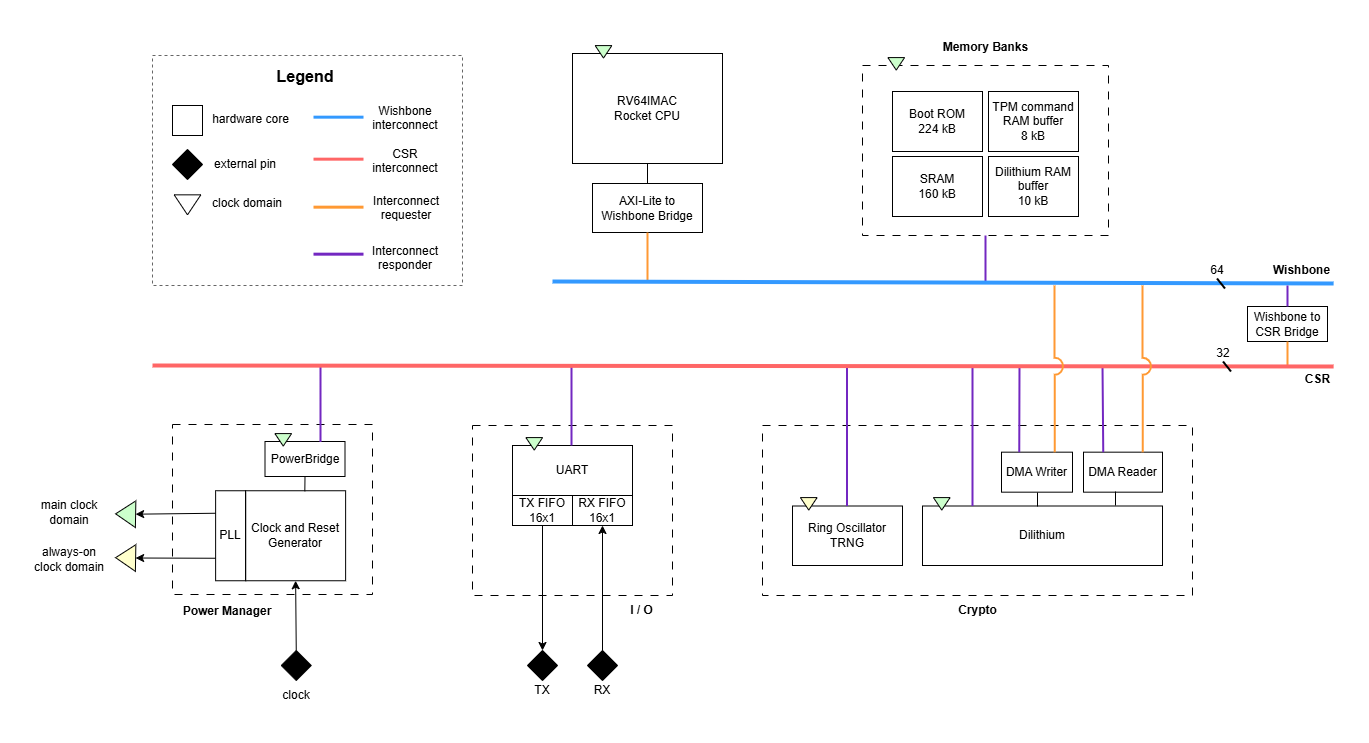

The diagram above was exported from draw.io. Its source (the exported page's mxGraphModel, read from the mxfile embedded in the PNG):
<mxGraphModel dx="2142" dy="1842" grid="1" gridSize="10" guides="1" tooltips="1" connect="1" arrows="1" fold="1" page="1" pageScale="1" pageWidth="850" pageHeight="1100" background="#ffffff" math="0" shadow="0" adaptiveColors="auto">
  <root>
    <mxCell id="0" />
    <mxCell id="1" parent="0" />
    <mxCell id="59" value="PowerBridge" style="rounded=0;whiteSpace=wrap;html=1;fillColor=none;" parent="1" vertex="1">
      <mxGeometry x="-257.5" y="316" width="80" height="35" as="geometry" />
    </mxCell>
    <mxCell id="19" value="DMA Writer" style="rounded=0;whiteSpace=wrap;html=1;fillColor=none;" parent="1" vertex="1">
      <mxGeometry x="479" y="326.67" width="71" height="40" as="geometry" />
    </mxCell>
    <mxCell id="76" value="" style="rounded=0;whiteSpace=wrap;html=1;fillColor=none;dashed=1;dashPattern=8 8;" parent="1" vertex="1">
      <mxGeometry x="240" y="300" width="430" height="170" as="geometry" />
    </mxCell>
    <mxCell id="21" value="DMA Reader" style="rounded=0;whiteSpace=wrap;html=1;fillColor=none;" parent="1" vertex="1">
      <mxGeometry x="561" y="326.67" width="79" height="40" as="geometry" />
    </mxCell>
    <mxCell id="141" value="" style="rounded=0;whiteSpace=wrap;html=1;fillColor=none;dashed=1;fontColor=#333333;strokeColor=#666666;" parent="1" vertex="1">
      <mxGeometry x="-370" y="-70" width="310" height="230" as="geometry" />
    </mxCell>
    <mxCell id="96" value="" style="rounded=0;whiteSpace=wrap;html=1;fillColor=none;dashed=1;dashPattern=8 8;" parent="1" vertex="1">
      <mxGeometry x="-350" y="299" width="200" height="170" as="geometry" />
    </mxCell>
    <mxCell id="39" value="" style="rounded=0;whiteSpace=wrap;html=1;fillColor=none;dashed=1;dashPattern=8 8;" parent="1" vertex="1">
      <mxGeometry x="340" y="-60" width="246" height="170" as="geometry" />
    </mxCell>
    <mxCell id="5" value="&lt;div&gt;RV64IMAC&lt;/div&gt;&lt;div&gt;&lt;span style=&quot;color: rgb(0, 0, 0); background-color: transparent;&quot;&gt;Rocket&amp;nbsp;&lt;/span&gt;CPU&lt;/div&gt;" style="rounded=0;whiteSpace=wrap;html=1;fillColor=none;" parent="1" vertex="1">
      <mxGeometry x="50" y="-72" width="150" height="110" as="geometry" />
    </mxCell>
    <mxCell id="7" value="Boot ROM&lt;div&gt;224 kB&lt;/div&gt;" style="rounded=0;whiteSpace=wrap;html=1;fillColor=none;" parent="1" vertex="1">
      <mxGeometry x="370" y="-34" width="90" height="60" as="geometry" />
    </mxCell>
    <mxCell id="9" value="SRAM&lt;div&gt;160 kB&lt;/div&gt;" style="rounded=0;whiteSpace=wrap;html=1;fillColor=none;" parent="1" vertex="1">
      <mxGeometry x="370" y="31" width="90" height="60" as="geometry" />
    </mxCell>
    <mxCell id="10" value="UART" style="rounded=0;whiteSpace=wrap;html=1;fillColor=none;" parent="1" vertex="1">
      <mxGeometry x="-10" y="320" width="120" height="50" as="geometry" />
    </mxCell>
    <mxCell id="12" value="&lt;font&gt;TX FIFO&lt;/font&gt;&lt;div&gt;&lt;font&gt;16x1&lt;/font&gt;&lt;/div&gt;" style="rounded=0;whiteSpace=wrap;html=1;fillColor=none;" parent="1" vertex="1">
      <mxGeometry x="-10" y="370" width="60" height="30" as="geometry" />
    </mxCell>
    <mxCell id="13" value="&lt;font&gt;RX FIFO&lt;/font&gt;&lt;div&gt;&lt;font&gt;16x1&lt;/font&gt;&lt;/div&gt;" style="rounded=0;whiteSpace=wrap;html=1;fillColor=none;" parent="1" vertex="1">
      <mxGeometry x="50" y="370" width="60" height="30" as="geometry" />
    </mxCell>
    <mxCell id="15" value="Ring Oscillator&lt;div&gt;TRNG&lt;/div&gt;" style="rounded=0;whiteSpace=wrap;html=1;fillColor=none;" parent="1" vertex="1">
      <mxGeometry x="270" y="380.5" width="110" height="59.5" as="geometry" />
    </mxCell>
    <mxCell id="18" value="Dilithium" style="rounded=0;whiteSpace=wrap;html=1;fillColor=none;" parent="1" vertex="1">
      <mxGeometry x="400" y="380.5" width="240" height="59.5" as="geometry" />
    </mxCell>
    <mxCell id="20" value="Dilithium RAM buffer&lt;div&gt;10 kB&lt;/div&gt;" style="rounded=0;whiteSpace=wrap;html=1;fillColor=none;" parent="1" vertex="1">
      <mxGeometry x="466" y="31" width="90" height="60" as="geometry" />
    </mxCell>
    <mxCell id="23" value="TPM command RAM buffer&lt;br&gt;&lt;div&gt;8 kB&lt;/div&gt;" style="rounded=0;whiteSpace=wrap;html=1;fillColor=none;" parent="1" vertex="1">
      <mxGeometry x="466" y="-34" width="90" height="60" as="geometry" />
    </mxCell>
    <mxCell id="27" value="PLL" style="rounded=0;whiteSpace=wrap;html=1;fillColor=none;" parent="1" vertex="1">
      <mxGeometry x="-306.88" y="365.25" width="30" height="90" as="geometry" />
    </mxCell>
    <mxCell id="29" value="Wishbone to CSR Bridge" style="rounded=0;whiteSpace=wrap;html=1;fillColor=none;" parent="1" vertex="1">
      <mxGeometry x="725" y="181" width="80" height="35" as="geometry" />
    </mxCell>
    <mxCell id="30" value="" style="rhombus;whiteSpace=wrap;html=1;fillColor=#000000;" parent="1" vertex="1">
      <mxGeometry x="-241.25" y="525" width="30" height="30" as="geometry" />
    </mxCell>
    <mxCell id="31" value="clock" style="text;html=1;align=center;verticalAlign=middle;whiteSpace=wrap;rounded=0;" parent="1" vertex="1">
      <mxGeometry x="-244.75" y="555" width="37.5" height="30" as="geometry" />
    </mxCell>
    <mxCell id="43" value="" style="triangle;whiteSpace=wrap;html=1;rotation=-179;fillColor=#FFFFCC;" parent="1" vertex="1">
      <mxGeometry x="-406.88" y="418.99999999999994" width="20" height="26.67" as="geometry" />
    </mxCell>
    <mxCell id="55" value="main clock domain" style="text;html=1;align=center;verticalAlign=middle;whiteSpace=wrap;rounded=0;" parent="1" vertex="1">
      <mxGeometry x="-486.88" y="371.5" width="67.5" height="30" as="geometry" />
    </mxCell>
    <mxCell id="57" value="always-on clock domain" style="text;html=1;align=center;verticalAlign=middle;whiteSpace=wrap;rounded=0;" parent="1" vertex="1">
      <mxGeometry x="-490" y="419" width="73.75" height="30" as="geometry" />
    </mxCell>
    <mxCell id="58" value="" style="triangle;whiteSpace=wrap;html=1;rotation=90;fillColor=#CCFFCC;" parent="1" vertex="1">
      <mxGeometry x="74.75" y="-82" width="12.5" height="16.67" as="geometry" />
    </mxCell>
    <mxCell id="60" value="Wishbone" style="text;html=1;align=center;verticalAlign=middle;whiteSpace=wrap;rounded=0;fontStyle=1" parent="1" vertex="1">
      <mxGeometry x="747.5" y="129.5" width="62.5" height="30" as="geometry" />
    </mxCell>
    <mxCell id="67" value="CSR" style="text;html=1;align=center;verticalAlign=middle;whiteSpace=wrap;rounded=0;fontStyle=1" parent="1" vertex="1">
      <mxGeometry x="780" y="243" width="30.5" height="21" as="geometry" />
    </mxCell>
    <mxCell id="70" value="RX" style="text;html=1;align=center;verticalAlign=middle;whiteSpace=wrap;rounded=0;" parent="1" vertex="1">
      <mxGeometry x="66.25" y="557.5" width="27.5" height="15" as="geometry" />
    </mxCell>
    <mxCell id="71" value="TX" style="text;html=1;align=center;verticalAlign=middle;whiteSpace=wrap;rounded=0;" parent="1" vertex="1">
      <mxGeometry x="5.5" y="555" width="27.5" height="20" as="geometry" />
    </mxCell>
    <mxCell id="73" style="edgeStyle=none;html=1;exitX=0.5;exitY=0;exitDx=0;exitDy=0;entryX=0.5;entryY=1;entryDx=0;entryDy=0;startArrow=classic;startFill=1;endArrow=none;endFill=0;" parent="1" source="72" target="12" edge="1">
      <mxGeometry relative="1" as="geometry" />
    </mxCell>
    <mxCell id="72" value="" style="rhombus;whiteSpace=wrap;html=1;fillColor=#000000;" parent="1" vertex="1">
      <mxGeometry x="5" y="525" width="30" height="30" as="geometry" />
    </mxCell>
    <mxCell id="74" style="edgeStyle=none;html=1;exitX=0.5;exitY=0;exitDx=0;exitDy=0;entryX=0.5;entryY=1;entryDx=0;entryDy=0;startArrow=none;startFill=0;endArrow=classic;endFill=1;" parent="1" source="75" edge="1">
      <mxGeometry relative="1" as="geometry">
        <mxPoint x="80" y="400" as="targetPoint" />
      </mxGeometry>
    </mxCell>
    <mxCell id="75" value="" style="rhombus;whiteSpace=wrap;html=1;fillColor=#000000;" parent="1" vertex="1">
      <mxGeometry x="65" y="525" width="30" height="30" as="geometry" />
    </mxCell>
    <mxCell id="78" style="edgeStyle=none;html=1;exitX=0.25;exitY=0;exitDx=0;exitDy=0;jumpStyle=arc;jumpSize=15;endArrow=none;endFill=0;strokeColor=#7327C1;strokeWidth=2;" parent="1" source="19" edge="1">
      <mxGeometry relative="1" as="geometry">
        <mxPoint x="300" y="440.5" as="sourcePoint" />
        <mxPoint x="497" y="240" as="targetPoint" />
      </mxGeometry>
    </mxCell>
    <mxCell id="79" style="edgeStyle=none;html=1;exitX=0.25;exitY=0;exitDx=0;exitDy=0;jumpStyle=arc;jumpSize=15;endArrow=none;endFill=0;strokeColor=#7327C1;strokeWidth=2;" parent="1" source="21" edge="1">
      <mxGeometry relative="1" as="geometry">
        <mxPoint x="580" y="339.5" as="sourcePoint" />
        <mxPoint x="580" y="239.5" as="targetPoint" />
      </mxGeometry>
    </mxCell>
    <mxCell id="81" style="edgeStyle=none;html=1;exitX=0.25;exitY=0;exitDx=0;exitDy=0;jumpStyle=arc;jumpSize=15;endArrow=none;endFill=0;strokeColor=#7327C1;strokeWidth=2;" parent="1" edge="1">
      <mxGeometry relative="1" as="geometry">
        <mxPoint x="450" y="380.5" as="sourcePoint" />
        <mxPoint x="450" y="240.5" as="targetPoint" />
      </mxGeometry>
    </mxCell>
    <mxCell id="82" style="edgeStyle=none;html=1;exitX=0.25;exitY=0;exitDx=0;exitDy=0;jumpStyle=arc;jumpSize=15;endArrow=none;endFill=0;strokeColor=#7327C1;strokeWidth=2;" parent="1" edge="1">
      <mxGeometry relative="1" as="geometry">
        <mxPoint x="324.5" y="380.5" as="sourcePoint" />
        <mxPoint x="324.5" y="240.5" as="targetPoint" />
      </mxGeometry>
    </mxCell>
    <mxCell id="83" value="Crypto" style="text;html=1;align=center;verticalAlign=middle;whiteSpace=wrap;rounded=0;fontStyle=1" parent="1" vertex="1">
      <mxGeometry x="410.5" y="470" width="89" height="30" as="geometry" />
    </mxCell>
    <mxCell id="84" value="" style="rounded=0;whiteSpace=wrap;html=1;fillColor=none;dashed=1;dashPattern=8 8;" parent="1" vertex="1">
      <mxGeometry x="-50" y="300" width="200" height="170" as="geometry" />
    </mxCell>
    <mxCell id="85" value="Power Manager" style="text;html=1;align=center;verticalAlign=middle;whiteSpace=wrap;rounded=0;fontStyle=1" parent="1" vertex="1">
      <mxGeometry x="-345" y="471" width="100" height="30" as="geometry" />
    </mxCell>
    <mxCell id="86" style="edgeStyle=none;html=1;exitX=0.25;exitY=0;exitDx=0;exitDy=0;jumpStyle=arc;jumpSize=15;endArrow=none;endFill=0;strokeColor=#7327C1;strokeWidth=2;" parent="1" edge="1">
      <mxGeometry relative="1" as="geometry">
        <mxPoint x="49" y="320" as="sourcePoint" />
        <mxPoint x="49" y="240" as="targetPoint" />
      </mxGeometry>
    </mxCell>
    <mxCell id="87" value="Clock and Reset Generator" style="rounded=0;whiteSpace=wrap;html=1;fillColor=none;" parent="1" vertex="1">
      <mxGeometry x="-276.88" y="365.25" width="100" height="90" as="geometry" />
    </mxCell>
    <mxCell id="90" value="" style="triangle;whiteSpace=wrap;html=1;rotation=-179;fillColor=#CCFFCC;" parent="1" vertex="1">
      <mxGeometry x="-406.88" y="375.16999999999996" width="20" height="26.67" as="geometry" />
    </mxCell>
    <mxCell id="92" style="edgeStyle=none;html=1;exitX=0;exitY=0.5;exitDx=0;exitDy=0;entryX=0;entryY=0.25;entryDx=0;entryDy=0;startArrow=classic;startFill=1;endArrow=none;endFill=0;" parent="1" source="90" target="27" edge="1">
      <mxGeometry relative="1" as="geometry">
        <mxPoint x="93.12" y="435.25" as="targetPoint" />
        <mxPoint x="93.12" y="560.25" as="sourcePoint" />
      </mxGeometry>
    </mxCell>
    <mxCell id="93" style="edgeStyle=none;html=1;exitX=0;exitY=0.5;exitDx=0;exitDy=0;entryX=0;entryY=0.75;entryDx=0;entryDy=0;startArrow=classic;startFill=1;endArrow=none;endFill=0;" parent="1" source="43" target="27" edge="1">
      <mxGeometry relative="1" as="geometry">
        <mxPoint x="-296.88" y="398.25" as="targetPoint" />
        <mxPoint x="-336.88" y="398.25" as="sourcePoint" />
      </mxGeometry>
    </mxCell>
    <mxCell id="94" style="edgeStyle=none;html=1;exitX=0.5;exitY=1;exitDx=0;exitDy=0;entryX=0.5;entryY=0;entryDx=0;entryDy=0;startArrow=classic;startFill=1;endArrow=none;endFill=0;" parent="1" source="87" target="30" edge="1">
      <mxGeometry relative="1" as="geometry">
        <mxPoint x="30" y="535" as="sourcePoint" />
        <mxPoint x="30" y="410" as="targetPoint" />
      </mxGeometry>
    </mxCell>
    <mxCell id="97" style="edgeStyle=none;html=1;exitX=0.25;exitY=0;exitDx=0;exitDy=0;jumpStyle=arc;jumpSize=15;endArrow=none;endFill=0;strokeColor=#7327C1;strokeWidth=2;" parent="1" edge="1">
      <mxGeometry relative="1" as="geometry">
        <mxPoint x="-202" y="316.5" as="sourcePoint" />
        <mxPoint x="-202" y="240" as="targetPoint" />
      </mxGeometry>
    </mxCell>
    <mxCell id="100" value="AXI-Lite to Wishbone Bridge" style="rounded=0;whiteSpace=wrap;html=1;fillColor=none;" parent="1" vertex="1">
      <mxGeometry x="70" y="58" width="110" height="49" as="geometry" />
    </mxCell>
    <mxCell id="103" style="edgeStyle=none;html=1;jumpStyle=arc;jumpSize=15;endArrow=none;endFill=0;entryX=0.5;entryY=1;entryDx=0;entryDy=0;strokeColor=#FF9933;strokeWidth=2;" parent="1" target="100" edge="1">
      <mxGeometry relative="1" as="geometry">
        <mxPoint x="125" y="156" as="sourcePoint" />
        <mxPoint x="125" y="105" as="targetPoint" />
      </mxGeometry>
    </mxCell>
    <mxCell id="108" style="edgeStyle=none;html=1;jumpStyle=arc;jumpSize=15;endArrow=none;endFill=0;entryX=0.5;entryY=1;entryDx=0;entryDy=0;exitX=0.5;exitY=0;exitDx=0;exitDy=0;" parent="1" source="100" target="5" edge="1">
      <mxGeometry relative="1" as="geometry">
        <mxPoint x="84.5" y="65" as="sourcePoint" />
        <mxPoint x="84.40000000000009" y="37.77999999999997" as="targetPoint" />
      </mxGeometry>
    </mxCell>
    <mxCell id="109" value="I / O" style="text;html=1;align=center;verticalAlign=middle;whiteSpace=wrap;rounded=0;fontStyle=1" parent="1" vertex="1">
      <mxGeometry x="97" y="470" width="45" height="30" as="geometry" />
    </mxCell>
    <mxCell id="112" value="Legend" style="text;html=1;align=center;verticalAlign=top;whiteSpace=wrap;rounded=0;fontStyle=1;fontSize=16;" parent="1" vertex="1">
      <mxGeometry x="-252.5" y="-65.00000000000001" width="70" height="30" as="geometry" />
    </mxCell>
    <mxCell id="114" value="" style="whiteSpace=wrap;html=1;aspect=fixed;fillColor=none;" parent="1" vertex="1">
      <mxGeometry x="-350" y="-20" width="30" height="30" as="geometry" />
    </mxCell>
    <mxCell id="115" value="hardware core" style="text;html=1;align=center;verticalAlign=top;whiteSpace=wrap;rounded=0;" parent="1" vertex="1">
      <mxGeometry x="-314" y="-20" width="85" height="30" as="geometry" />
    </mxCell>
    <mxCell id="116" value="" style="rhombus;whiteSpace=wrap;html=1;fillColor=#000000;" parent="1" vertex="1">
      <mxGeometry x="-350" y="24" width="30" height="30" as="geometry" />
    </mxCell>
    <mxCell id="117" value="external pin" style="text;html=1;align=center;verticalAlign=top;whiteSpace=wrap;rounded=0;" parent="1" vertex="1">
      <mxGeometry x="-320" y="25" width="86" height="30" as="geometry" />
    </mxCell>
    <mxCell id="118" value="" style="triangle;whiteSpace=wrap;html=1;rotation=90;fillColor=none;" parent="1" vertex="1">
      <mxGeometry x="-345" y="66.00000000000003" width="20" height="26.67" as="geometry" />
    </mxCell>
    <mxCell id="119" value="clock domain" style="text;html=1;align=center;verticalAlign=top;whiteSpace=wrap;rounded=0;" parent="1" vertex="1">
      <mxGeometry x="-319" y="64" width="88" height="30" as="geometry" />
    </mxCell>
    <mxCell id="120" style="edgeStyle=none;html=1;entryX=0.5;entryY=1;entryDx=0;entryDy=0;startArrow=none;startFill=0;endArrow=none;endFill=0;strokeColor=#3399FF;strokeWidth=3;" parent="1" edge="1">
      <mxGeometry relative="1" as="geometry">
        <mxPoint x="-159" y="-8.329999999999984" as="sourcePoint" />
        <mxPoint x="-209" y="-8.329999999999984" as="targetPoint" />
      </mxGeometry>
    </mxCell>
    <mxCell id="121" value="Wishbone interconnect" style="text;html=1;align=center;verticalAlign=top;whiteSpace=wrap;rounded=0;" parent="1" vertex="1">
      <mxGeometry x="-167" y="-28.329999999999984" width="100" height="30" as="geometry" />
    </mxCell>
    <mxCell id="122" style="edgeStyle=none;html=1;entryX=0.5;entryY=1;entryDx=0;entryDy=0;startArrow=none;startFill=0;endArrow=none;endFill=0;strokeColor=#FF6666;strokeWidth=3;" parent="1" edge="1">
      <mxGeometry relative="1" as="geometry">
        <mxPoint x="-159" y="33.670000000000016" as="sourcePoint" />
        <mxPoint x="-209" y="33.670000000000016" as="targetPoint" />
      </mxGeometry>
    </mxCell>
    <mxCell id="123" value="CSR interconnect" style="text;html=1;align=center;verticalAlign=top;whiteSpace=wrap;rounded=0;" parent="1" vertex="1">
      <mxGeometry x="-162" y="14.670000000000016" width="90" height="30" as="geometry" />
    </mxCell>
    <mxCell id="124" value="Memory Banks" style="text;html=1;align=center;verticalAlign=middle;whiteSpace=wrap;rounded=0;fontStyle=1" parent="1" vertex="1">
      <mxGeometry x="418.5" y="-93.33" width="89" height="30" as="geometry" />
    </mxCell>
    <mxCell id="125" style="edgeStyle=none;html=1;jumpStyle=arc;jumpSize=15;endArrow=none;endFill=0;strokeColor=#7327C1;strokeWidth=2;entryX=0.5;entryY=1;entryDx=0;entryDy=0;" parent="1" target="39" edge="1">
      <mxGeometry relative="1" as="geometry">
        <mxPoint x="463" y="156" as="sourcePoint" />
        <mxPoint x="490" y="130" as="targetPoint" />
      </mxGeometry>
    </mxCell>
    <mxCell id="127" style="edgeStyle=none;html=1;entryX=0.5;entryY=1;entryDx=0;entryDy=0;startArrow=none;startFill=0;endArrow=none;endFill=0;strokeColor=#FF9933;strokeWidth=3;" parent="1" edge="1">
      <mxGeometry relative="1" as="geometry">
        <mxPoint x="-159" y="81.66999999999999" as="sourcePoint" />
        <mxPoint x="-209" y="81.66999999999999" as="targetPoint" />
      </mxGeometry>
    </mxCell>
    <mxCell id="128" value="Interconnect requester" style="text;html=1;align=center;verticalAlign=top;whiteSpace=wrap;rounded=0;" parent="1" vertex="1">
      <mxGeometry x="-166" y="61.66999999999999" width="100" height="30" as="geometry" />
    </mxCell>
    <mxCell id="129" style="edgeStyle=none;html=1;entryX=0.5;entryY=1;entryDx=0;entryDy=0;startArrow=none;startFill=0;endArrow=none;endFill=0;strokeColor=#7327C1;strokeWidth=3;" parent="1" edge="1">
      <mxGeometry relative="1" as="geometry">
        <mxPoint x="-159" y="128.67" as="sourcePoint" />
        <mxPoint x="-209" y="128.67" as="targetPoint" />
      </mxGeometry>
    </mxCell>
    <mxCell id="130" value="Interconnect responder" style="text;html=1;align=center;verticalAlign=top;whiteSpace=wrap;rounded=0;" parent="1" vertex="1">
      <mxGeometry x="-162" y="111.66999999999999" width="90" height="30" as="geometry" />
    </mxCell>
    <mxCell id="131" style="edgeStyle=none;html=1;jumpStyle=arc;jumpSize=15;endArrow=none;endFill=0;entryX=0.5;entryY=1;entryDx=0;entryDy=0;strokeColor=#FF9933;strokeWidth=2;" parent="1" target="29" edge="1">
      <mxGeometry relative="1" as="geometry">
        <mxPoint x="765" y="240" as="sourcePoint" />
        <mxPoint x="-165" y="119" as="targetPoint" />
      </mxGeometry>
    </mxCell>
    <mxCell id="2" value="" style="endArrow=none;html=1;strokeWidth=4;fillColor=#f8cecc;strokeColor=#3399FF;" parent="1" edge="1">
      <mxGeometry width="50" height="50" relative="1" as="geometry">
        <mxPoint x="30" y="156" as="sourcePoint" />
        <mxPoint x="811.111083984375" y="158" as="targetPoint" />
      </mxGeometry>
    </mxCell>
    <mxCell id="35" value="" style="endArrow=none;html=1;strokeWidth=4;fillColor=#fff2cc;strokeColor=#FF6666;" parent="1" edge="1">
      <mxGeometry width="50" height="50" relative="1" as="geometry">
        <mxPoint x="-370" y="240" as="sourcePoint" />
        <mxPoint x="811.111083984375" y="241" as="targetPoint" />
      </mxGeometry>
    </mxCell>
    <mxCell id="77" style="edgeStyle=none;html=1;exitX=0.75;exitY=0;exitDx=0;exitDy=0;jumpStyle=arc;jumpSize=15;endArrow=none;endFill=0;strokeColor=#FF9933;strokeWidth=2;" parent="1" source="19" edge="1">
      <mxGeometry relative="1" as="geometry">
        <mxPoint x="-199" y="150.5" as="sourcePoint" />
        <mxPoint x="532" y="160" as="targetPoint" />
      </mxGeometry>
    </mxCell>
    <mxCell id="80" style="edgeStyle=none;html=1;exitX=0.75;exitY=0;exitDx=0;exitDy=0;jumpStyle=arc;jumpSize=15;endArrow=none;endFill=0;strokeColor=#FF9933;strokeWidth=2;" parent="1" source="21" edge="1">
      <mxGeometry relative="1" as="geometry">
        <mxPoint x="610" y="340" as="sourcePoint" />
        <mxPoint x="620" y="160" as="targetPoint" />
      </mxGeometry>
    </mxCell>
    <mxCell id="133" style="edgeStyle=none;html=1;jumpStyle=arc;jumpSize=15;endArrow=none;endFill=0;entryX=0.5;entryY=1;entryDx=0;entryDy=0;strokeColor=#7327C1;strokeWidth=2;exitX=0.5;exitY=0;exitDx=0;exitDy=0;" parent="1" source="29" edge="1">
      <mxGeometry relative="1" as="geometry">
        <mxPoint x="765" y="182" as="sourcePoint" />
        <mxPoint x="765" y="160" as="targetPoint" />
      </mxGeometry>
    </mxCell>
    <mxCell id="63" style="edgeStyle=none;html=1;endArrow=none;endFill=0;strokeWidth=2;" parent="1" edge="1">
      <mxGeometry relative="1" as="geometry">
        <mxPoint x="702.5" y="163" as="sourcePoint" />
        <mxPoint x="694.5" y="153" as="targetPoint" />
      </mxGeometry>
    </mxCell>
    <mxCell id="64" value="64" style="text;html=1;align=center;verticalAlign=middle;whiteSpace=wrap;rounded=0;" parent="1" vertex="1">
      <mxGeometry x="679.5" y="134" width="30" height="22" as="geometry" />
    </mxCell>
    <mxCell id="65" style="edgeStyle=none;html=1;endArrow=none;endFill=0;strokeWidth=2;" parent="1" edge="1">
      <mxGeometry relative="1" as="geometry">
        <mxPoint x="708.5" y="246" as="sourcePoint" />
        <mxPoint x="700.5" y="236" as="targetPoint" />
      </mxGeometry>
    </mxCell>
    <mxCell id="66" value="32" style="text;html=1;align=center;verticalAlign=middle;whiteSpace=wrap;rounded=0;" parent="1" vertex="1">
      <mxGeometry x="685.5" y="217" width="30" height="22" as="geometry" />
    </mxCell>
    <mxCell id="134" value="" style="triangle;whiteSpace=wrap;html=1;rotation=90;fillColor=#CCFFCC;" parent="1" vertex="1">
      <mxGeometry x="367.5" y="-70" width="12.5" height="16.67" as="geometry" />
    </mxCell>
    <mxCell id="135" value="" style="triangle;whiteSpace=wrap;html=1;rotation=90;fillColor=#CCFFCC;" parent="1" vertex="1">
      <mxGeometry x="5.5" y="310" width="12.5" height="16.67" as="geometry" />
    </mxCell>
    <mxCell id="136" value="" style="triangle;whiteSpace=wrap;html=1;rotation=90;fillColor=#CCFFCC;" parent="1" vertex="1">
      <mxGeometry x="413" y="370" width="12.5" height="16.67" as="geometry" />
    </mxCell>
    <mxCell id="137" value="" style="triangle;whiteSpace=wrap;html=1;rotation=90;fillColor=#CCFFCC;" parent="1" vertex="1">
      <mxGeometry x="-245.5" y="306" width="12.5" height="16.67" as="geometry" />
    </mxCell>
    <mxCell id="139" style="edgeStyle=none;html=1;jumpStyle=arc;jumpSize=15;endArrow=none;endFill=0;entryX=0.5;entryY=1;entryDx=0;entryDy=0;exitX=0.592;exitY=0.007;exitDx=0;exitDy=0;exitPerimeter=0;" parent="1" source="87" target="59" edge="1">
      <mxGeometry relative="1" as="geometry">
        <mxPoint x="-165" y="70" as="sourcePoint" />
        <mxPoint x="-165" y="50" as="targetPoint" />
      </mxGeometry>
    </mxCell>
    <mxCell id="140" value="" style="triangle;whiteSpace=wrap;html=1;rotation=90;fillColor=#FFFFCC;" parent="1" vertex="1">
      <mxGeometry x="280" y="370" width="12.5" height="16.67" as="geometry" />
    </mxCell>
    <mxCell id="144" style="edgeStyle=none;html=1;jumpStyle=arc;jumpSize=15;endArrow=none;endFill=0;entryX=0.5;entryY=1;entryDx=0;entryDy=0;exitX=0.5;exitY=0;exitDx=0;exitDy=0;" parent="1" edge="1">
      <mxGeometry relative="1" as="geometry">
        <mxPoint x="593" y="380" as="sourcePoint" />
        <mxPoint x="593" y="366" as="targetPoint" />
      </mxGeometry>
    </mxCell>
    <mxCell id="145" style="edgeStyle=none;html=1;jumpStyle=arc;jumpSize=15;endArrow=none;endFill=0;entryX=0.5;entryY=1;entryDx=0;entryDy=0;exitX=0.5;exitY=0;exitDx=0;exitDy=0;" parent="1" edge="1">
      <mxGeometry relative="1" as="geometry">
        <mxPoint x="515" y="381" as="sourcePoint" />
        <mxPoint x="515" y="367" as="targetPoint" />
      </mxGeometry>
    </mxCell>
  </root>
</mxGraphModel>